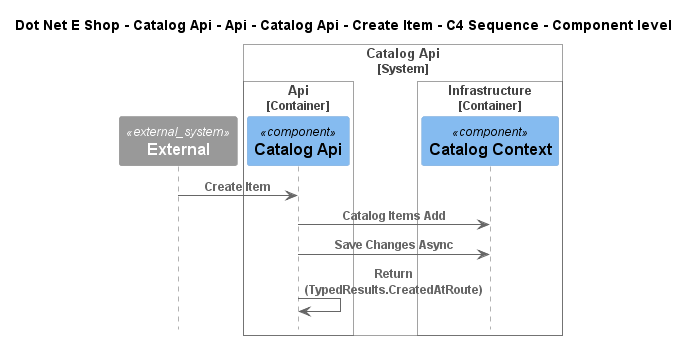

The diagram above was rendered by PlantUML. Its source (embedded in the PNG):
@startuml
!include ..\..\..\..\..\..\..\..\..\.c4s\C4_Sequence.puml

title Dot Net E Shop - Catalog Api - Api - Catalog Api - Create Item - C4 Sequence - Component level

System_Ext(C4InterFlow.SoftwareSystems.ExternalSystem, "External", "")

System_Boundary(DotNetEShop.SoftwareSystems.CatalogApi, "Catalog Api")
    
Container_Boundary(DotNetEShop.SoftwareSystems.CatalogApi.Containers.Api, "Api")
    Component(DotNetEShop.SoftwareSystems.CatalogApi.Containers.Api.Components.CatalogApi, "Catalog Api", "", "")
Boundary_End()
    
Container_Boundary(DotNetEShop.SoftwareSystems.CatalogApi.Containers.Infrastructure, "Infrastructure")
    Component(DotNetEShop.SoftwareSystems.CatalogApi.Containers.Infrastructure.Components.CatalogContext, "Catalog Context", "", "")
Boundary_End()
Boundary_End()

Rel(C4InterFlow.SoftwareSystems.ExternalSystem, DotNetEShop.SoftwareSystems.CatalogApi.Containers.Api.Components.CatalogApi, "Create Item")
Rel(DotNetEShop.SoftwareSystems.CatalogApi.Containers.Api.Components.CatalogApi, DotNetEShop.SoftwareSystems.CatalogApi.Containers.Infrastructure.Components.CatalogContext, "Catalog Items Add")
Rel(DotNetEShop.SoftwareSystems.CatalogApi.Containers.Api.Components.CatalogApi, DotNetEShop.SoftwareSystems.CatalogApi.Containers.Infrastructure.Components.CatalogContext, "Save Changes Async")
Rel(DotNetEShop.SoftwareSystems.CatalogApi.Containers.Api.Components.CatalogApi, DotNetEShop.SoftwareSystems.CatalogApi.Containers.Api.Components.CatalogApi, "Return (TypedResults.CreatedAtRoute)")


@enduml